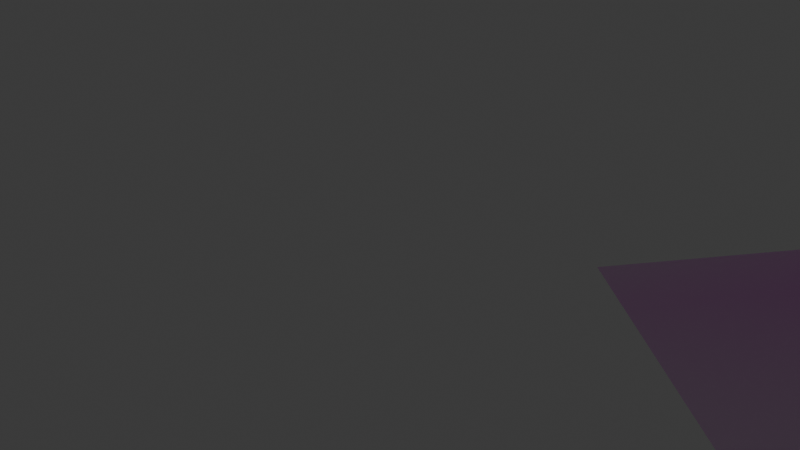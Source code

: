 # Source: CS_Helwan.blend  (saved by Blender 5.0.119; exported with 4.5.12 LTS)
import bpy
from mathutils import Matrix  # noqa: F401  (used for matrix-valued properties, if any)

bpy.ops.wm.read_factory_settings(use_empty=True)
scene = bpy.context.scene
scene.name = 'Scene'

# ---- collections
col_collection = bpy.data.collections.new('Collection'); scene.collection.children.link(col_collection)
col_collection_1 = bpy.data.collections.new('Collection')  # instanced only; not linked into the scene
col_collection_2 = bpy.data.collections.new('Collection')  # instanced only; not linked into the scene

# ---- images (referenced by path relative to the original .blend; pixels are not part of the script)
import os
ASSET_DIR = os.environ.get("B2B_ASSET_DIR", "")  # directory of the original .blend (textures are referenced by path, not embedded)
HERE = os.path.dirname(os.path.abspath(__file__))  # packed textures are extracted next to this script under _unpacked/

def load_image(name, relpath, width, height, colorspace="sRGB"):
    """Load a texture the original file referenced (path relative to the .blend, or extracted next to this script)."""
    p = next((c for c in (os.path.join(HERE, relpath), os.path.join(ASSET_DIR, relpath)) if relpath and os.path.exists(c)), "")
    if p:
        img = bpy.data.images.load(p, check_existing=True)
        img.name = name
    else:  # same state as the original file: an image datablock whose file is absent (Cycles renders it pink)
        img = bpy.data.images.new(name, width, height)
        img.source = "FILE"
        img.filepath = "//" + (relpath or name)
    img.colorspace_settings.name = colorspace
    return img
img_helwan_top_view_jpeg = load_image('helwan top view.jpeg', 'helwan top view.jpeg', 1024, 1024, 'sRGB')

# ---- materials (node trees are filled in below, after node groups)
mat_helwan_top_view = bpy.data.materials.new('helwan top view')
mat_material_004 = bpy.data.materials.new('Material.004')
mat_material_005 = bpy.data.materials.new('Material.005')
mat_ro5am = bpy.data.materials.new('ro5am')
mat_light_pillar_brown = bpy.data.materials.new('light pillar brown')

# ---- material node trees
mat_helwan_top_view.use_nodes = True; mat_helwan_top_view.node_tree.nodes.clear()
_N = mat_helwan_top_view.node_tree.nodes; _L = mat_helwan_top_view.node_tree.links
n0 = _N.new('ShaderNodeOutputMaterial'); n0.name = 'Material Output'; n0.location = (0, 0)
n1 = _N.new('ShaderNodeTexImage'); n1.name = 'Image Texture'; n1.location = (-400, 0)
n1.image = img_helwan_top_view_jpeg
n1.extension = 'CLIP'
n2 = _N.new('ShaderNodeBsdfPrincipled'); n2.name = 'Principled BSDF'; n2.location = (-200, 0)
_L.new(n1.outputs[0], n2.inputs[0])
_L.new(n1.outputs[1], n2.inputs[4])
_L.new(n2.outputs[0], n0.inputs[0])
n0.is_active_output = True
mat_material_004.use_nodes = True; mat_material_004.node_tree.nodes.clear()
_N = mat_material_004.node_tree.nodes; _L = mat_material_004.node_tree.links
n0 = _N.new('ShaderNodeBsdfPrincipled'); n0.name = 'Principled BSDF'; n0.location = (-200, 100)
n1 = _N.new('ShaderNodeOutputMaterial'); n1.name = 'Material Output'; n1.location = (200, 100)
_L.new(n0.outputs[0], n1.inputs[0])
n1.is_active_output = True
mat_material_005.use_nodes = True; mat_material_005.node_tree.nodes.clear()
_N = mat_material_005.node_tree.nodes; _L = mat_material_005.node_tree.links
n0 = _N.new('ShaderNodeBsdfPrincipled'); n0.name = 'Principled BSDF'; n0.location = (-200, 100)
n0.inputs[0].default_value = (0.3147, 0.2312, 0.1561, 1.0)
n1 = _N.new('ShaderNodeOutputMaterial'); n1.name = 'Material Output'; n1.location = (200, 100)
_L.new(n0.outputs[0], n1.inputs[0])
n1.is_active_output = True
mat_ro5am.use_nodes = True; mat_ro5am.node_tree.nodes.clear()
_N = mat_ro5am.node_tree.nodes; _L = mat_ro5am.node_tree.links
n0 = _N.new('ShaderNodeBsdfPrincipled'); n0.name = 'Principled BSDF'; n0.location = (-200, 100)
n0.inputs[0].default_value = (0.1329, 0.1301, 0.1413, 1.0)
n1 = _N.new('ShaderNodeOutputMaterial'); n1.name = 'Material Output'; n1.location = (200, 100)
_L.new(n0.outputs[0], n1.inputs[0])
n1.is_active_output = True
mat_light_pillar_brown.use_nodes = True; mat_light_pillar_brown.node_tree.nodes.clear()
_N = mat_light_pillar_brown.node_tree.nodes; _L = mat_light_pillar_brown.node_tree.links
n0 = _N.new('ShaderNodeBsdfPrincipled'); n0.name = 'Principled BSDF'; n0.location = (-200, 100)
n0.inputs[0].default_value = (0.4678, 0.2831, 0.159, 1.0)
n1 = _N.new('ShaderNodeOutputMaterial'); n1.name = 'Material Output'; n1.location = (200, 100)
_L.new(n0.outputs[0], n1.inputs[0])
n1.is_active_output = True

# ---- world
world_world = bpy.data.worlds.new('World'); scene.world = world_world
world_world.use_nodes = True; world_world.node_tree.nodes.clear()
_N = world_world.node_tree.nodes; _L = world_world.node_tree.links
n0 = _N.new('ShaderNodeOutputWorld'); n0.name = 'World Output'; n0.location = (200, 100)
n1 = _N.new('ShaderNodeBackground'); n1.name = 'Background'; n1.location = (-200, 100)
n1.inputs[0].default_value = (0.05088, 0.05088, 0.05088, 1.0)
_L.new(n1.outputs[0], n0.inputs[0])
n0.is_active_output = True
world_world.color = (0.05088, 0.05088, 0.05088)
world_world.sun_shadow_jitter_overblur = 0.0

# ---- cameras
cam_camera = bpy.data.cameras.new('Camera')
cam_camera.clip_end = 100.0
cam_camera.ortho_scale = 7.314

# ---- lights
light_light = bpy.data.lights.new('Light', 'POINT')
light_light.energy = 1000.0
light_light.shadow_soft_size = 0.1

# ---- meshes
me_helwan_top_view = bpy.data.meshes.new('helwan top view')
me_helwan_top_view.from_pydata([(-0.6404, -0.5, 0.0), (0.6404, -0.5, 0.0), (-0.6404, 0.5, 0.0), (0.6404, 0.5, 0.0)], [], [(0, 1, 3, 2)])
_uv = me_helwan_top_view.uv_layers.new(name='UVMap')
_uv.uv.foreach_set('vector', [0.0, 0.0, 1.0, 0.0, 1.0, 1.0, 0.0, 1.0])
me_helwan_top_view.materials.append(mat_helwan_top_view)
me_helwan_top_view.update()
me_cylinder_001 = bpy.data.meshes.new('Cylinder.001')
me_cylinder_001.from_pydata([(0.0, 1.322, -5.743), (0.0, 1.322, -3.1), (0.9347, 0.9347, -5.743), (0.9347, 0.9347, -3.1), (1.322, 1.192e-07, -5.743), (1.322, 1.192e-07, -3.1), (0.9347, -0.9347, -5.743), (0.9347, -0.9347, -3.1), (0.0, -1.322, -5.743), (0.0, -1.322, -3.1), (-0.9347, -0.9347, -5.743), (-0.9347, -0.9347, -3.1), (-1.322, 1.192e-07, -5.743), (-1.322, 1.192e-07, -3.1), (-0.9347, 0.9347, -5.743), (-0.9347, 0.9347, -3.1), (0.9347, 0.9347, 8.843), (0.0, 1.322, 8.843), (1.322, 1.192e-07, 8.843), (0.9347, -0.9347, 8.843), (0.0, -1.322, 8.843), (-0.9347, -0.9347, 8.843), (-1.322, 1.192e-07, 8.843), (-0.9347, 0.9347, 8.843)], [], [(0, 1, 3, 2), (2, 3, 5, 4), (4, 5, 7, 6), (6, 7, 9, 8), (8, 9, 11, 10), (10, 11, 13, 12), (11, 9, 20, 21), (12, 13, 15, 14), (14, 15, 1, 0), (0, 2, 4, 6, 8, 10, 12, 14), (16, 17, 23, 22, 21, 20, 19, 18), (1, 15, 23, 17), (3, 1, 17, 16), (7, 5, 18, 19), (13, 11, 21, 22), (9, 7, 19, 20), (15, 13, 22, 23), (5, 3, 16, 18)])
me_cylinder_001.polygons.foreach_set('material_index', [2, 2, 2, 2, 2, 2, 1, 2, 2, 0, 3, 1, 1, 1, 1, 1, 1, 1])
_uv = me_cylinder_001.uv_layers.new(name='UVMap')
_uv.uv.foreach_set('vector', [1.0, 0.5, 1.0, 1.0, 0.875, 1.0, 0.875, 0.5, 0.875, 0.5, 0.875, 1.0, 0.75, 1.0, 0.75, 0.5, 0.75, 0.5, 0.75, 1.0, 0.625, 1.0, 0.625, 0.5, 0.625, 0.5, 0.625, 1.0, 0.5, 1.0, 0.5, 0.5, 0.5, 0.5, 0.5, 1.0, 0.375, 1.0, 0.375, 0.5, 0.375, 0.5, 0.375, 1.0, 0.25, 1.0, 0.25, 0.5, 0.375, 1.0, 0.5, 1.0, 0.5, 1.0, 0.375, 1.0, 0.25, 0.5, 0.25, 1.0, 0.125, 1.0, 0.125, 0.5, 0.125, 0.5, 0.125, 1.0, 0.0, 1.0, 0.0, 0.5, 0.75, 0.49, 0.9197, 0.4197, 0.99, 0.25, 0.9197, 0.08029, 0.75, 0.01, 0.5803, 0.08029, 0.51, 0.25, 0.5803, 0.4197, 0.4197, 0.4197, 0.25, 0.49, 0.08029, 0.4197, 0.01, 0.25, 0.08029, 0.08029, 0.25, 0.01, 0.4197, 0.08029, 0.49, 0.25, 0.0, 1.0, 0.125, 1.0, 0.125, 1.0, 0.0, 1.0, 0.875, 1.0, 1.0, 1.0, 1.0, 1.0, 0.875, 1.0, 0.625, 1.0, 0.75, 1.0, 0.75, 1.0, 0.625, 1.0, 0.25, 1.0, 0.375, 1.0, 0.375, 1.0, 0.25, 1.0, 0.5, 1.0, 0.625, 1.0, 0.625, 1.0, 0.5, 1.0, 0.125, 1.0, 0.25, 1.0, 0.25, 1.0, 0.125, 1.0, 0.75, 1.0, 0.875, 1.0, 0.875, 1.0, 0.75, 1.0])
me_cylinder_001.materials.append(mat_material_004)
me_cylinder_001.materials.append(mat_material_005)
me_cylinder_001.materials.append(mat_ro5am)
me_cylinder_001.materials.append(mat_light_pillar_brown)
me_cylinder_001.update()
me_cube_002 = bpy.data.meshes.new('Cube.002')
me_cube_002.from_pydata([], [], [])
_uv = me_cube_002.uv_layers.new(name='UVMap')
_uv.uv.foreach_set('vector', [])
me_cube_002.update()

# ---- objects
ob_light = bpy.data.objects.new('Light', light_light)
ob_camera = bpy.data.objects.new('Camera', cam_camera)
ob_helwan_top_view = bpy.data.objects.new('helwan top view', me_helwan_top_view)
ob_cylinder_005 = bpy.data.objects.new('Cylinder.005', me_cylinder_001)
ob_cylinder_003 = bpy.data.objects.new('Cylinder.003', me_cylinder_001)
ob_cylinder_004 = bpy.data.objects.new('Cylinder.004', me_cylinder_001)
ob_cylinder_006 = bpy.data.objects.new('Cylinder.006', me_cylinder_001)
ob_cylinder_007 = bpy.data.objects.new('Cylinder.007', me_cylinder_001)
ob_cylinder_008 = bpy.data.objects.new('Cylinder.008', me_cylinder_001)
ob_cylinder_009 = bpy.data.objects.new('Cylinder.009', me_cylinder_001)
ob_cylinder_010 = bpy.data.objects.new('Cylinder.010', me_cylinder_001)
ob_cylinder_011 = bpy.data.objects.new('Cylinder.011', me_cylinder_001)
ob_cylinder_012 = bpy.data.objects.new('Cylinder.012', me_cylinder_001)
ob_cylinder_001 = bpy.data.objects.new('Cylinder.001', me_cylinder_001)
ob_cube_001 = bpy.data.objects.new('Cube.001', me_cube_002)
ob_collection = bpy.data.objects.new('Collection', None)
ob_collection_001 = bpy.data.objects.new('Collection.001', None)

# ---- transforms, parenting, visibility, modifiers, constraints
ob_light.location = (0.001785, -1.358, 11.34)
ob_light.rotation_euler = (0.652, 0.05739, 2.11)
ob_light.lock_rotations_4d = False
ob_light.empty_display_type = 'ARROWS'
ob_light.color = (0.0, 0.0, 0.0, 0.0)
ob_light.lineart.crease_threshold = 0.0
ob_camera.location = (82.1, -80.65, 16.87)
ob_camera.rotation_euler = (1.454, 0.08541, 1.643)
ob_camera.lock_rotations_4d = False
ob_camera.empty_display_type = 'ARROWS'
ob_camera.color = (0.0, 0.0, 0.0, 0.0)
ob_camera.display_type = 'WIRE'
ob_camera.lineart.crease_threshold = 0.0
ob_helwan_top_view.location = (0.0, 0.0, 0.0)
ob_helwan_top_view.rotation_euler = (0.0, 1.192e-08, 4.712)
ob_helwan_top_view.scale = (111.6, 111.6, 111.6)
ob_cylinder_005.location = (41.01, -11.61, 14.85)
ob_cylinder_005.rotation_euler = (-0.002641, -0.0006201, -0.3337)
ob_cylinder_005.scale = (0.9, 0.9, 0.9)
ob_cylinder_003.location = (39.98, -19.61, 14.87)
ob_cylinder_003.rotation_euler = (-0.002641, -0.0006201, -0.3337)
ob_cylinder_003.scale = (0.9, 0.9, 0.9)
ob_cylinder_004.location = (32.27, -19.74, 14.89)
ob_cylinder_004.rotation_euler = (-0.002641, -0.0006201, -0.3337)
ob_cylinder_004.scale = (0.9, 0.9, 0.9)
ob_cylinder_006.location = (22.93, -19.66, 14.89)
ob_cylinder_006.rotation_euler = (-0.002641, -0.0006201, -0.3337)
ob_cylinder_006.scale = (0.9, 0.9, 0.9)
ob_cylinder_007.location = (-6.046, -20.73, 14.78)
ob_cylinder_007.rotation_euler = (-0.002641, -0.0006201, -0.3337)
ob_cylinder_007.scale = (0.9, 0.9, 0.9)
ob_cylinder_008.location = (-11.15, -20.84, 14.75)
ob_cylinder_008.rotation_euler = (-0.002641, -0.0006201, -0.3337)
ob_cylinder_008.scale = (0.9, 0.9, 0.9)
ob_cylinder_009.location = (-21.01, -13.15, 14.55)
ob_cylinder_009.rotation_euler = (-0.002641, -0.0006201, -0.3337)
ob_cylinder_009.scale = (0.9, 0.9, 0.9)
ob_cylinder_010.location = (-12.48, -13.61, 14.76)
ob_cylinder_010.rotation_euler = (-0.002641, -0.0006201, -0.3337)
ob_cylinder_010.scale = (0.9, 0.9, 0.9)
ob_cylinder_011.location = (-6.854, -13.7, 14.76)
ob_cylinder_011.rotation_euler = (-0.002641, -0.0006201, -0.3337)
ob_cylinder_011.scale = (0.9, 0.9, 0.9)
ob_cylinder_012.location = (23.38, -12.9, 14.86)
ob_cylinder_012.rotation_euler = (-0.002641, -0.0006201, -0.3337)
ob_cylinder_012.scale = (0.9, 0.9, 0.9)
ob_cylinder_001.location = (33.24, -12.06, 14.85)
ob_cylinder_001.rotation_euler = (-0.002641, -0.0006201, -0.3337)
ob_cylinder_001.scale = (0.9, 0.9, 0.9)
ob_cube_001.location = (1.257, -25.55, 0.9989)
ob_cube_001.rotation_euler = (0.0, -0.0, 1.551)
ob_collection.location = (10.73, -26.8, 16.3)
ob_collection.rotation_euler = (0.0, -0.0, -0.01496)
ob_collection.instance_type = 'COLLECTION'
ob_collection_001.location = (1.104, 1.065, 4.107)
ob_collection_001.instance_type = 'COLLECTION'
ob_collection.instance_collection = col_collection
ob_collection_001.instance_collection = col_collection

# ---- collection membership
col_collection.objects.link(ob_light)
col_collection.objects.link(ob_camera)
col_collection.objects.link(ob_helwan_top_view)
col_collection.objects.link(ob_cylinder_005)
col_collection.objects.link(ob_cylinder_003)
col_collection.objects.link(ob_cylinder_004)
col_collection.objects.link(ob_cylinder_006)
col_collection.objects.link(ob_cylinder_007)
col_collection.objects.link(ob_cylinder_008)
col_collection.objects.link(ob_cylinder_009)
col_collection.objects.link(ob_cylinder_010)
col_collection.objects.link(ob_cylinder_011)
col_collection.objects.link(ob_cylinder_012)
col_collection.objects.link(ob_cylinder_001)
col_collection.objects.link(ob_cube_001)
col_collection.objects.link(ob_collection)
col_collection.objects.link(ob_collection_001)

# ---- scene / render settings (as saved in the file)
scene.camera = ob_camera
scene.frame_start = 1; scene.frame_end = 250; scene.frame_set(0)
scene.render.engine = 'BLENDER_EEVEE_NEXT'
scene.render.bake_bias = 0.0
scene.render.bake_samples = 0
scene.cycles.sampling_pattern = 'TABULATED_SOBOL'
scene.eevee.use_volume_custom_range = False
bpy.context.view_layer.update()
